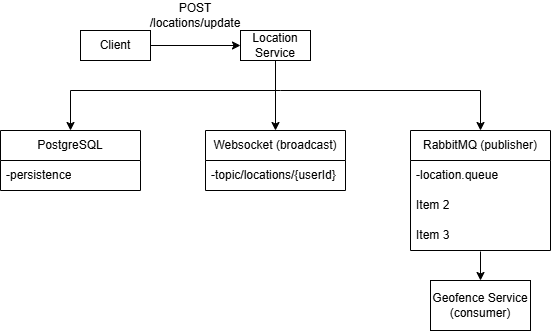

The diagram above was exported from draw.io. Its source (the exported page's mxGraphModel, read from the mxfile embedded in the PNG):
<mxGraphModel dx="1042" dy="562" grid="1" gridSize="10" guides="1" tooltips="1" connect="1" arrows="1" fold="1" page="1" pageScale="1" pageWidth="827" pageHeight="1169" math="0" shadow="0">
  <root>
    <mxCell id="0" />
    <mxCell id="1" parent="0" />
    <mxCell id="kCHewvWDVrJ3JEgGVS6h-1" parent="1" style="rounded=0;whiteSpace=wrap;html=1;" value="" vertex="1">
      <mxGeometry height="30" width="70" x="150" y="160" as="geometry" />
    </mxCell>
    <mxCell id="kCHewvWDVrJ3JEgGVS6h-3" parent="1" style="rounded=0;whiteSpace=wrap;html=1;" value="" vertex="1">
      <mxGeometry height="30" width="70" x="310" y="160" as="geometry" />
    </mxCell>
    <mxCell id="kCHewvWDVrJ3JEgGVS6h-6" parent="1" style="swimlane;fontStyle=0;childLayout=stackLayout;horizontal=1;startSize=30;horizontalStack=0;resizeParent=1;resizeParentMax=0;resizeLast=0;collapsible=1;marginBottom=0;whiteSpace=wrap;html=1;" value="Websocket (broadcast)" vertex="1">
      <mxGeometry height="60" width="140" x="275" y="260" as="geometry" />
    </mxCell>
    <mxCell id="kCHewvWDVrJ3JEgGVS6h-7" parent="kCHewvWDVrJ3JEgGVS6h-6" style="text;strokeColor=none;fillColor=none;align=left;verticalAlign=middle;spacingLeft=4;spacingRight=4;overflow=hidden;points=[[0,0.5],[1,0.5]];portConstraint=eastwest;rotatable=0;whiteSpace=wrap;html=1;" value="-topic/locations/{userId}" vertex="1">
      <mxGeometry height="30" width="140" y="30" as="geometry" />
    </mxCell>
    <mxCell id="kCHewvWDVrJ3JEgGVS6h-10" parent="1" style="swimlane;fontStyle=0;childLayout=stackLayout;horizontal=1;startSize=30;horizontalStack=0;resizeParent=1;resizeParentMax=0;resizeLast=0;collapsible=1;marginBottom=0;whiteSpace=wrap;html=1;" value="PostgreSQL" vertex="1">
      <mxGeometry height="60" width="140" x="70" y="260" as="geometry" />
    </mxCell>
    <mxCell id="kCHewvWDVrJ3JEgGVS6h-11" parent="kCHewvWDVrJ3JEgGVS6h-10" style="text;strokeColor=none;fillColor=none;align=left;verticalAlign=middle;spacingLeft=4;spacingRight=4;overflow=hidden;points=[[0,0.5],[1,0.5]];portConstraint=eastwest;rotatable=0;whiteSpace=wrap;html=1;" value="-persistence" vertex="1">
      <mxGeometry height="30" width="140" y="30" as="geometry" />
    </mxCell>
    <mxCell id="kCHewvWDVrJ3JEgGVS6h-14" parent="1" style="swimlane;fontStyle=0;childLayout=stackLayout;horizontal=1;startSize=30;horizontalStack=0;resizeParent=1;resizeParentMax=0;resizeLast=0;collapsible=1;marginBottom=0;whiteSpace=wrap;html=1;" value="RabbitMQ (publisher)" vertex="1">
      <mxGeometry height="120" width="140" x="480" y="260" as="geometry" />
    </mxCell>
    <mxCell id="kCHewvWDVrJ3JEgGVS6h-15" parent="kCHewvWDVrJ3JEgGVS6h-14" style="text;strokeColor=none;fillColor=none;align=left;verticalAlign=middle;spacingLeft=4;spacingRight=4;overflow=hidden;points=[[0,0.5],[1,0.5]];portConstraint=eastwest;rotatable=0;whiteSpace=wrap;html=1;" value="-location.queue" vertex="1">
      <mxGeometry height="30" width="140" y="30" as="geometry" />
    </mxCell>
    <mxCell id="kCHewvWDVrJ3JEgGVS6h-16" parent="kCHewvWDVrJ3JEgGVS6h-14" style="text;strokeColor=none;fillColor=none;align=left;verticalAlign=middle;spacingLeft=4;spacingRight=4;overflow=hidden;points=[[0,0.5],[1,0.5]];portConstraint=eastwest;rotatable=0;whiteSpace=wrap;html=1;" value="Item 2" vertex="1">
      <mxGeometry height="30" width="140" y="60" as="geometry" />
    </mxCell>
    <mxCell id="kCHewvWDVrJ3JEgGVS6h-17" parent="kCHewvWDVrJ3JEgGVS6h-14" style="text;strokeColor=none;fillColor=none;align=left;verticalAlign=middle;spacingLeft=4;spacingRight=4;overflow=hidden;points=[[0,0.5],[1,0.5]];portConstraint=eastwest;rotatable=0;whiteSpace=wrap;html=1;" value="Item 3" vertex="1">
      <mxGeometry height="30" width="140" y="90" as="geometry" />
    </mxCell>
    <mxCell id="kCHewvWDVrJ3JEgGVS6h-18" parent="1" style="rounded=0;whiteSpace=wrap;html=1;" value="" vertex="1">
      <mxGeometry height="50" width="100" x="500" y="410" as="geometry" />
    </mxCell>
    <mxCell id="kCHewvWDVrJ3JEgGVS6h-19" parent="1" style="text;html=1;whiteSpace=wrap;strokeColor=none;fillColor=none;align=center;verticalAlign=middle;rounded=0;" value="Geofence Service (consumer)" vertex="1">
      <mxGeometry height="50" width="100" x="500" y="410" as="geometry" />
    </mxCell>
    <mxCell id="kCHewvWDVrJ3JEgGVS6h-20" parent="1" style="text;html=1;whiteSpace=wrap;strokeColor=none;fillColor=none;align=center;verticalAlign=middle;rounded=0;" value="Client" vertex="1">
      <mxGeometry height="30" width="70" x="150" y="160" as="geometry" />
    </mxCell>
    <mxCell id="kCHewvWDVrJ3JEgGVS6h-22" parent="1" style="text;html=1;whiteSpace=wrap;strokeColor=none;fillColor=none;align=center;verticalAlign=middle;rounded=0;" value="Location Service" vertex="1">
      <mxGeometry height="30" width="70" x="310" y="160" as="geometry" />
    </mxCell>
    <mxCell id="kCHewvWDVrJ3JEgGVS6h-23" edge="1" parent="1" source="kCHewvWDVrJ3JEgGVS6h-20" style="endArrow=classic;html=1;rounded=0;exitX=1;exitY=0.5;exitDx=0;exitDy=0;entryX=0;entryY=0.5;entryDx=0;entryDy=0;" target="kCHewvWDVrJ3JEgGVS6h-22" value="">
      <mxGeometry height="50" relative="1" width="50" as="geometry">
        <mxPoint x="390" y="320" as="sourcePoint" />
        <mxPoint x="440" y="270" as="targetPoint" />
      </mxGeometry>
    </mxCell>
    <mxCell id="kCHewvWDVrJ3JEgGVS6h-24" edge="1" parent="1" source="kCHewvWDVrJ3JEgGVS6h-22" style="endArrow=classic;html=1;rounded=0;exitX=0.5;exitY=1;exitDx=0;exitDy=0;entryX=0.5;entryY=0;entryDx=0;entryDy=0;" target="kCHewvWDVrJ3JEgGVS6h-6" value="">
      <mxGeometry height="50" relative="1" width="50" as="geometry">
        <mxPoint x="460" y="210" as="sourcePoint" />
        <mxPoint x="550" y="210" as="targetPoint" />
      </mxGeometry>
    </mxCell>
    <mxCell id="kCHewvWDVrJ3JEgGVS6h-25" edge="1" parent="1" style="endArrow=classic;html=1;rounded=0;entryX=0.5;entryY=0;entryDx=0;entryDy=0;" target="kCHewvWDVrJ3JEgGVS6h-14" value="">
      <mxGeometry height="50" relative="1" width="50" as="geometry">
        <Array as="points">
          <mxPoint x="550" y="220" />
        </Array>
        <mxPoint x="350" y="220" as="sourcePoint" />
        <mxPoint x="510" y="220" as="targetPoint" />
      </mxGeometry>
    </mxCell>
    <mxCell id="kCHewvWDVrJ3JEgGVS6h-26" edge="1" parent="1" style="endArrow=classic;html=1;rounded=0;entryX=0.5;entryY=0;entryDx=0;entryDy=0;" target="kCHewvWDVrJ3JEgGVS6h-10" value="">
      <mxGeometry height="50" relative="1" width="50" as="geometry">
        <Array as="points">
          <mxPoint x="140" y="220" />
        </Array>
        <mxPoint x="350" y="220" as="sourcePoint" />
        <mxPoint x="290" y="290" as="targetPoint" />
      </mxGeometry>
    </mxCell>
    <mxCell id="kCHewvWDVrJ3JEgGVS6h-27" edge="1" parent="1" style="endArrow=classic;html=1;rounded=0;entryX=0.5;entryY=0;entryDx=0;entryDy=0;" target="kCHewvWDVrJ3JEgGVS6h-19" value="">
      <mxGeometry height="50" relative="1" width="50" as="geometry">
        <mxPoint x="550" y="381" as="sourcePoint" />
        <mxPoint x="440" y="270" as="targetPoint" />
      </mxGeometry>
    </mxCell>
    <mxCell id="kCHewvWDVrJ3JEgGVS6h-28" parent="1" style="text;html=1;whiteSpace=wrap;strokeColor=none;fillColor=none;align=center;verticalAlign=middle;rounded=0;" value="POST /locations/update" vertex="1">
      <mxGeometry height="30" width="110" x="210" y="130" as="geometry" />
    </mxCell>
  </root>
</mxGraphModel>